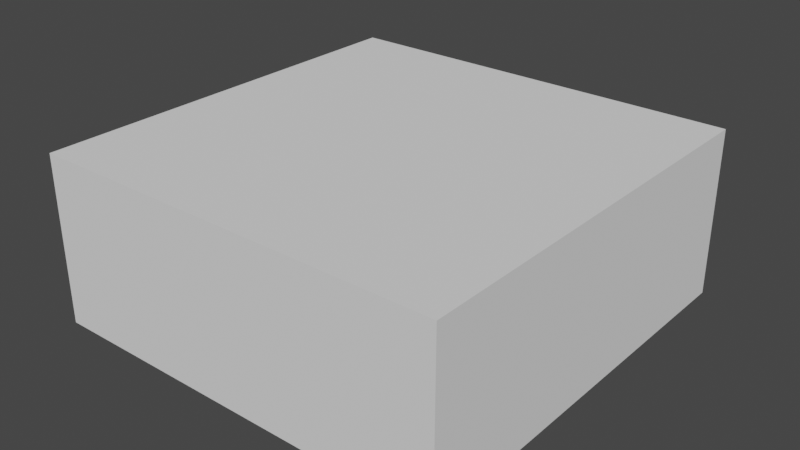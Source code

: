 # Source: room_1.blend  (saved by Blender 2.82.7; exported with 4.5.12 LTS)
import bpy
from mathutils import Matrix  # noqa: F401  (used for matrix-valued properties, if any)

bpy.ops.wm.read_factory_settings(use_empty=True)
scene = bpy.context.scene
scene.name = 'Scene'

# ---- collections
col_collection = bpy.data.collections.new('Collection'); scene.collection.children.link(col_collection)

# ---- world
world_world = bpy.data.worlds.new('World'); scene.world = world_world
world_world.use_nodes = True; world_world.node_tree.nodes.clear()
_N = world_world.node_tree.nodes; _L = world_world.node_tree.links
n0 = _N.new('ShaderNodeOutputWorld'); n0.name = 'World Output'; n0.location = (300, 300)
n1 = _N.new('ShaderNodeBackground'); n1.name = 'Background'; n1.location = (10, 300)
n1.inputs[0].default_value = (0.05088, 0.05088, 0.05088, 1.0)
_L.new(n1.outputs[0], n0.inputs[0])
n0.is_active_output = True
world_world.color = (0.05088, 0.05088, 0.05088)
world_world.use_sun_shadow = False
world_world.sun_shadow_jitter_overblur = 0.0

# ---- meshes
me_cube_001 = bpy.data.meshes.new('Cube.001')
me_cube_001.from_pydata([(-4.986, -4.986, -2.0), (-4.986, -4.986, 2.0), (-4.986, 4.986, -2.0), (-4.986, 4.986, 2.0), (4.986, -4.986, -2.0), (4.986, -4.986, 2.0), (4.986, 4.986, -2.0), (4.986, 4.986, 2.0)], [], [(0, 1, 3, 2), (2, 3, 7, 6), (6, 7, 5, 4), (4, 5, 1, 0), (2, 6, 4, 0), (7, 3, 1, 5)])
_uv = me_cube_001.uv_layers.new(name='UVMap')
_uv.uv.foreach_set('vector', [0.375, 0.0, 0.625, 0.0, 0.625, 0.25, 0.375, 0.25, 0.375, 0.25, 0.625, 0.25, 0.625, 0.5, 0.375, 0.5, 0.375, 0.5, 0.625, 0.5, 0.625, 0.75, 0.375, 0.75, 0.375, 0.75, 0.625, 0.75, 0.625, 1.0, 0.375, 1.0, 0.125, 0.5, 0.375, 0.5, 0.375, 0.75, 0.125, 0.75, 0.625, 0.5, 0.875, 0.5, 0.875, 0.75, 0.625, 0.75])
me_cube_001.use_remesh_fix_poles = True
me_cube_001.use_remesh_preserve_attributes = False
me_cube_001.use_mirror_vertex_groups = False
me_cube_001.update()
me_cube_002 = bpy.data.meshes.new('Cube.002')
me_cube_002.from_pydata([(9.085, -1.0, -1.0), (9.085, -1.0, 1.0), (9.085, 1.0, -1.0), (9.085, 1.0, 1.0), (11.09, -1.0, -1.0), (11.09, -1.0, 1.0), (11.09, 1.0, -1.0), (11.09, 1.0, 1.0)], [], [(0, 1, 3, 2), (2, 3, 7, 6), (6, 7, 5, 4), (4, 5, 1, 0), (2, 6, 4, 0), (7, 3, 1, 5)])
_uv = me_cube_002.uv_layers.new(name='UVMap')
_uv.uv.foreach_set('vector', [0.375, 0.0, 0.625, 0.0, 0.625, 0.25, 0.375, 0.25, 0.375, 0.25, 0.625, 0.25, 0.625, 0.5, 0.375, 0.5, 0.375, 0.5, 0.625, 0.5, 0.625, 0.75, 0.375, 0.75, 0.375, 0.75, 0.625, 0.75, 0.625, 1.0, 0.375, 1.0, 0.125, 0.5, 0.375, 0.5, 0.375, 0.75, 0.125, 0.75, 0.625, 0.5, 0.875, 0.5, 0.875, 0.75, 0.625, 0.75])
me_cube_002.use_remesh_fix_poles = True
me_cube_002.use_remesh_preserve_attributes = False
me_cube_002.use_mirror_vertex_groups = False
me_cube_002.update()
me_cube = bpy.data.meshes.new('Cube')
me_cube.from_pydata([(-1.372, -0.6969, -1.0), (-1.243, -0.4946, -0.03843), (-1.372, 1.0, -1.0), (-1.243, 0.8396, -0.03843), (1.372, -0.6969, -1.0), (1.243, -0.4946, -0.03843), (1.372, 1.0, -1.0), (1.243, 0.8396, -0.03843), (-1.145, -0.6969, 0.1268), (-1.372, 1.0, -0.03843), (1.372, 1.0, -0.03843), (1.145, -0.6969, 0.1268), (-1.243, -0.4946, -0.8097), (-1.243, 0.8396, -0.8097), (1.243, 0.8396, -0.8097), (1.243, -0.4946, -0.8097), (-0.6097, -1.0, 1.889), (-0.6097, -1.0, 3.108), (0.6097, -1.0, 3.108), (0.6097, -1.0, 1.889), (-0.5244, -0.9232, 1.974), (-0.5244, -0.9232, 3.023), (0.5244, -0.9232, 3.023), (0.5244, -0.9232, 1.974), (-0.5244, -0.9232, 1.974), (-0.5244, -0.9232, 3.023), (0.5244, -0.9232, 3.023), (0.5244, -0.9232, 1.974), (-1.372, -1.0, -1.0), (-1.372, -0.9586, -0.03843), (1.372, -0.9586, -0.03843), (1.372, -1.0, -1.0), (1.145, -0.6969, 3.696), (-1.145, -0.6969, 3.696), (1.372, -0.9586, 3.862), (-1.372, -0.9586, 3.862), (1.372, -0.6969, -0.03843), (-1.372, -0.6969, -0.03843), (1.372, -0.6969, 3.862), (-1.372, -0.6969, 3.862), (1.145, -1.069, 0.1268), (-1.145, -1.069, 0.1268), (1.145, -1.069, 3.696), (-1.145, -1.069, 3.696), (-1.372, -0.6969, -0.2758), (-1.372, 1.0, -0.2758), (1.372, 1.0, -0.2758), (1.372, -0.6969, -0.2758), (-1.372, -1.0, -0.2758), (1.372, -1.0, -0.2758), (-1.458, -0.7314, -0.2758), (-1.458, -0.7314, -0.03843), (-1.458, 1.08, -0.03843), (1.458, 1.08, -0.03843), (1.458, -0.7314, -0.03843), (-1.458, -1.046, -0.2758), (-1.458, -1.046, -0.03843), (1.458, -1.046, -0.03843), (-1.458, 1.08, -0.2758), (1.458, 1.08, -0.2758), (1.458, -0.7314, -0.2758), (1.458, -1.046, -0.2758)], [], [(9, 10, 53, 52), (46, 45, 58, 59), (10, 36, 54, 53), (8, 33, 43, 41), (2, 6, 4, 0), (1, 5, 15, 12), (1, 3, 9, 37), (3, 7, 10, 9), (7, 5, 36, 10), (5, 1, 37, 36), (14, 13, 12, 15), (7, 3, 13, 14), (5, 7, 14, 15), (3, 1, 12, 13), (18, 19, 16, 17), (20, 23, 27, 24), (16, 19, 23, 20), (18, 17, 21, 22), (19, 18, 22, 23), (17, 16, 20, 21), (26, 25, 24, 27), (22, 21, 25, 26), (23, 22, 26, 27), (21, 20, 24, 25), (44, 48, 55, 50), (29, 37, 51, 56), (44, 0, 28, 48), (0, 4, 31, 28), (38, 39, 35, 34), (30, 36, 38, 34), (29, 30, 34, 35), (37, 29, 35, 39), (8, 11, 36, 37), (32, 33, 39, 38), (33, 8, 37, 39), (11, 32, 38, 36), (40, 41, 43, 42), (11, 8, 41, 40), (32, 11, 40, 42), (33, 32, 42, 43), (47, 46, 59, 60), (4, 47, 49, 31), (31, 49, 48, 28), (6, 46, 47, 4), (2, 45, 46, 6), (0, 44, 45, 2), (50, 51, 52, 58), (58, 52, 53, 59), (59, 53, 54, 60), (61, 57, 56, 55), (60, 54, 57, 61), (51, 50, 55, 56), (49, 47, 60, 61), (36, 30, 57, 54), (37, 9, 52, 51), (45, 44, 50, 58), (48, 49, 61, 55), (30, 29, 56, 57)])
_uv = me_cube.uv_layers.new(name='UVMap')
_uv.uv.foreach_set('vector', [0.875, 0.5, 0.625, 0.5, 0.625, 0.5, 0.875, 0.5, 0.5633, 0.5, 0.5633, 0.25, 0.5633, 0.25, 0.5633, 0.5, 0.625, 0.5, 0.625, 0.75, 0.625, 0.75, 0.625, 0.5, 0.8543, 0.75, 0.8543, 0.75, 0.8543, 0.75, 0.8543, 0.75, 0.125, 0.5, 0.375, 0.5, 0.375, 0.75, 0.125, 0.75, 0.8549, 0.7299, 0.6451, 0.7299, 0.6451, 0.7299, 0.8549, 0.7299, 0.8549, 0.7299, 0.8549, 0.5201, 0.875, 0.5, 0.875, 0.75, 0.8549, 0.5201, 0.6451, 0.5201, 0.625, 0.5, 0.875, 0.5, 0.6451, 0.5201, 0.6451, 0.7299, 0.625, 0.75, 0.625, 0.5, 0.6451, 0.7299, 0.8549, 0.7299, 0.875, 0.75, 0.625, 0.75, 0.6451, 0.5201, 0.8549, 0.5201, 0.8549, 0.7299, 0.6451, 0.7299, 0.6451, 0.5201, 0.8549, 0.5201, 0.8549, 0.5201, 0.6451, 0.5201, 0.6451, 0.7299, 0.6451, 0.5201, 0.6451, 0.5201, 0.6451, 0.7299, 0.8549, 0.5201, 0.8549, 0.7299, 0.8549, 0.7299, 0.8549, 0.5201, 0.6451, 0.5201, 0.6451, 0.7299, 0.8549, 0.7299, 0.8549, 0.5201, 0.8549, 0.7299, 0.6451, 0.7299, 0.6451, 0.7299, 0.8549, 0.7299, 0.8549, 0.7299, 0.6451, 0.7299, 0.6451, 0.7299, 0.8549, 0.7299, 0.6451, 0.5201, 0.8549, 0.5201, 0.8549, 0.5201, 0.6451, 0.5201, 0.6451, 0.7299, 0.6451, 0.5201, 0.6451, 0.5201, 0.6451, 0.7299, 0.8549, 0.5201, 0.8549, 0.7299, 0.8549, 0.7299, 0.8549, 0.5201, 0.6451, 0.5201, 0.8549, 0.5201, 0.8549, 0.7299, 0.6451, 0.7299, 0.6451, 0.5201, 0.8549, 0.5201, 0.8549, 0.5201, 0.6451, 0.5201, 0.6451, 0.7299, 0.6451, 0.5201, 0.6451, 0.5201, 0.6451, 0.7299, 0.8549, 0.5201, 0.8549, 0.7299, 0.8549, 0.7299, 0.8549, 0.5201, 0.5633, 0.0, 0.5633, 0.0, 0.5633, 0.0, 0.5633, 0.0, 0.625, 0.0, 0.625, 0.0, 0.625, 0.0, 0.625, 0.0, 0.5633, 0.0, 0.375, 0.0, 0.375, 0.0, 0.5633, 0.0, 0.125, 0.75, 0.375, 0.75, 0.375, 0.75, 0.125, 0.75, 0.625, 0.75, 0.875, 0.75, 0.875, 0.75, 0.625, 0.75, 0.625, 0.75, 0.625, 0.75, 0.625, 0.75, 0.625, 0.75, 0.625, 1.0, 0.625, 0.75, 0.625, 0.75, 0.625, 1.0, 0.625, 0.0, 0.625, 0.0, 0.625, 0.0, 0.625, 0.0, 0.8543, 0.75, 0.6457, 0.75, 0.625, 0.75, 0.875, 0.75, 0.6457, 0.75, 0.8543, 0.75, 0.875, 0.75, 0.625, 0.75, 0.8543, 0.75, 0.8543, 0.75, 0.875, 0.75, 0.875, 0.75, 0.6457, 0.75, 0.6457, 0.75, 0.625, 0.75, 0.625, 0.75, 0.6457, 0.75, 0.8543, 0.75, 0.8543, 0.75, 0.6457, 0.75, 0.6457, 0.75, 0.8543, 0.75, 0.8543, 0.75, 0.6457, 0.75, 0.6457, 0.75, 0.6457, 0.75, 0.6457, 0.75, 0.6457, 0.75, 0.8543, 0.75, 0.6457, 0.75, 0.6457, 0.75, 0.8543, 0.75, 0.5633, 0.75, 0.5633, 0.5, 0.5633, 0.5, 0.5633, 0.75, 0.375, 0.75, 0.5633, 0.75, 0.5633, 0.75, 0.375, 0.75, 0.375, 0.75, 0.5633, 0.75, 0.5633, 1.0, 0.375, 1.0, 0.375, 0.5, 0.5633, 0.5, 0.5633, 0.75, 0.375, 0.75, 0.375, 0.25, 0.5633, 0.25, 0.5633, 0.5, 0.375, 0.5, 0.375, 0.0, 0.5633, 0.0, 0.5633, 0.25, 0.375, 0.25, 0.5633, 0.0, 0.625, 0.0, 0.625, 0.25, 0.5633, 0.25, 0.5633, 0.25, 0.625, 0.25, 0.625, 0.5, 0.5633, 0.5, 0.5633, 0.5, 0.625, 0.5, 0.625, 0.75, 0.5633, 0.75, 0.5633, 0.75, 0.625, 0.75, 0.625, 1.0, 0.5633, 1.0, 0.5633, 0.75, 0.625, 0.75, 0.625, 0.75, 0.5633, 0.75, 0.625, 0.0, 0.5633, 0.0, 0.5633, 0.0, 0.625, 0.0, 0.5633, 0.75, 0.5633, 0.75, 0.5633, 0.75, 0.5633, 0.75, 0.625, 0.75, 0.625, 0.75, 0.625, 0.75, 0.625, 0.75, 0.875, 0.75, 0.875, 0.5, 0.875, 0.5, 0.875, 0.75, 0.5633, 0.25, 0.5633, 0.0, 0.5633, 0.0, 0.5633, 0.25, 0.5633, 1.0, 0.5633, 0.75, 0.5633, 0.75, 0.5633, 1.0, 0.625, 0.75, 0.625, 1.0, 0.625, 1.0, 0.625, 0.75])
me_cube.use_remesh_fix_poles = True
me_cube.use_remesh_preserve_attributes = False
me_cube.use_mirror_vertex_groups = False
me_cube.update()

# ---- objects
ob_cube = bpy.data.objects.new('Cube', me_cube_001)
ob_cube_001 = bpy.data.objects.new('Cube.001', me_cube_002)
ob_cube_002 = bpy.data.objects.new('Cube.002', me_cube)

# ---- transforms, parenting, visibility, modifiers, constraints
ob_cube.location = (0.0, 0.0, 2.0)
ob_cube.rotation_euler = (0.0, -0.0, 1.571)
ob_cube.lineart.crease_threshold = 0.0
_m = ob_cube.modifiers.new('Solidify', 'SOLIDIFY')
_m.thickness = 0.1
_m.offset = 0.0
_m.nonmanifold_merge_threshold = 0.0003
_m = ob_cube.modifiers.new('Boolean', 'BOOLEAN')
_m.object = ob_cube_001
_m.solver = 'FAST'
ob_cube_001.location = (0.0, 0.0, 1.046)
ob_cube_001.rotation_euler = (0.0, -0.0, 1.571)
ob_cube_001.scale = (0.476, 0.425, 1.0)
ob_cube_001.display_type = 'BOUNDS'
ob_cube_001.lineart.crease_threshold = 0.0
ob_cube_002.location = (0.0, -4.398, 0.5877)
ob_cube_002.scale = (0.5589, 0.5589, 0.5589)
ob_cube_002.lineart.crease_threshold = 0.0

# ---- collection membership
col_collection.objects.link(ob_cube)
col_collection.objects.link(ob_cube_001)
col_collection.objects.link(ob_cube_002)

# ---- scene / render settings (as saved in the file)
scene.frame_start = 1; scene.frame_end = 250; scene.frame_set(1)
scene.render.engine = 'BLENDER_EEVEE_NEXT'
scene.cycles.use_denoising = False
scene.cycles.samples = 128
scene.cycles.sampling_pattern = 'TABULATED_SOBOL'
scene.cycles.use_adaptive_sampling = False
scene.cycles.use_light_tree = False
scene.view_settings.view_transform = 'Filmic'
bpy.context.view_layer.update()

# ---- added for rendering (the .blend has no active camera and no usable light): camera, sun
cam_auto = bpy.data.cameras.new('AutoCamera')
cam_auto.lens = 50.0
cam_auto.sensor_width = 36.0
cam_auto.clip_end = 1000.0
ob_auto_camera = bpy.data.objects.new('AutoCamera', cam_auto)
scene.collection.objects.link(ob_auto_camera)
ob_auto_camera.location = (13.8151, -16.4474, 13.0521)
ob_auto_camera.rotation_euler = (1.09748, -7.21219e-08, 0.694738)
scene.camera = ob_auto_camera
light_auto_sun = bpy.data.lights.new('AutoSun', 'SUN')
light_auto_sun.energy = 3.0
light_auto_sun.angle = 0.0523599
ob_auto_sun = bpy.data.objects.new('AutoSun', light_auto_sun)
scene.collection.objects.link(ob_auto_sun)
ob_auto_sun.rotation_euler = (0.872665, 0.174533, 0.523599)
bpy.context.view_layer.update()
